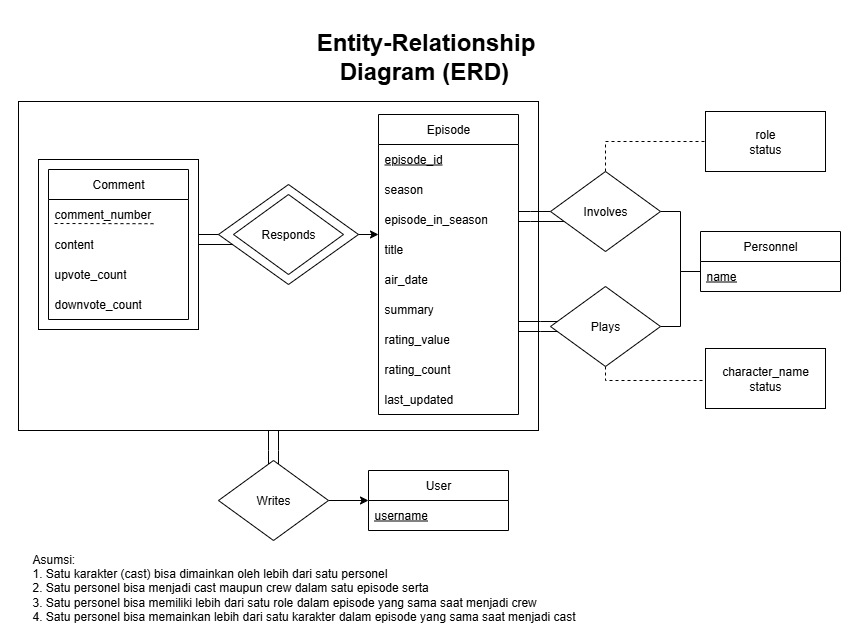

The diagram above was exported from draw.io. Its source (the exported page's mxGraphModel, read from the mxfile embedded in the PNG):
<mxGraphModel dx="3153" dy="1875" grid="1" gridSize="10" guides="1" tooltips="1" connect="1" arrows="1" fold="1" page="1" pageScale="1" pageWidth="850" pageHeight="1100" math="0" shadow="0">
  <root>
    <mxCell id="0" />
    <mxCell id="1" parent="0" />
    <mxCell id="2" value="" style="rounded=0;whiteSpace=wrap;html=1;strokeColor=none;" vertex="1" parent="1">
      <mxGeometry x="-1700" y="-1100" width="860" height="640" as="geometry" />
    </mxCell>
    <mxCell id="3" value="" style="edgeStyle=orthogonalEdgeStyle;rounded=0;orthogonalLoop=1;jettySize=auto;html=1;endArrow=none;endFill=0;" edge="1" target="37" parent="1">
      <mxGeometry relative="1" as="geometry">
        <Array as="points">
          <mxPoint x="-1422" y="-650" />
          <mxPoint x="-1422" y="-650" />
        </Array>
        <mxPoint x="-1422" y="-670" as="sourcePoint" />
      </mxGeometry>
    </mxCell>
    <mxCell id="4" value="" style="rounded=0;whiteSpace=wrap;html=1;" vertex="1" parent="1">
      <mxGeometry x="-1682" y="-999" width="520" height="329" as="geometry" />
    </mxCell>
    <mxCell id="5" value="Episode" style="swimlane;fontStyle=0;childLayout=stackLayout;horizontal=1;startSize=30;horizontalStack=0;resizeParent=1;resizeParentMax=0;resizeLast=0;collapsible=1;marginBottom=0;whiteSpace=wrap;html=1;" vertex="1" parent="1">
      <mxGeometry x="-1322" y="-986" width="140" height="300" as="geometry" />
    </mxCell>
    <mxCell id="6" value="episode_id" style="text;strokeColor=none;fillColor=none;align=left;verticalAlign=middle;spacingLeft=4;spacingRight=4;overflow=hidden;points=[[0,0.5],[1,0.5]];portConstraint=eastwest;rotatable=0;whiteSpace=wrap;html=1;fontStyle=4" vertex="1" parent="5">
      <mxGeometry y="30" width="140" height="30" as="geometry" />
    </mxCell>
    <mxCell id="7" value="season" style="text;strokeColor=none;fillColor=none;align=left;verticalAlign=middle;spacingLeft=4;spacingRight=4;overflow=hidden;points=[[0,0.5],[1,0.5]];portConstraint=eastwest;rotatable=0;whiteSpace=wrap;html=1;" vertex="1" parent="5">
      <mxGeometry y="60" width="140" height="30" as="geometry" />
    </mxCell>
    <mxCell id="8" value="episode_in_season" style="text;strokeColor=none;fillColor=none;align=left;verticalAlign=middle;spacingLeft=4;spacingRight=4;overflow=hidden;points=[[0,0.5],[1,0.5]];portConstraint=eastwest;rotatable=0;whiteSpace=wrap;html=1;" vertex="1" parent="5">
      <mxGeometry y="90" width="140" height="30" as="geometry" />
    </mxCell>
    <mxCell id="9" value="title" style="text;strokeColor=none;fillColor=none;align=left;verticalAlign=middle;spacingLeft=4;spacingRight=4;overflow=hidden;points=[[0,0.5],[1,0.5]];portConstraint=eastwest;rotatable=0;whiteSpace=wrap;html=1;" vertex="1" parent="5">
      <mxGeometry y="120" width="140" height="30" as="geometry" />
    </mxCell>
    <mxCell id="10" value="air_date" style="text;strokeColor=none;fillColor=none;align=left;verticalAlign=middle;spacingLeft=4;spacingRight=4;overflow=hidden;points=[[0,0.5],[1,0.5]];portConstraint=eastwest;rotatable=0;whiteSpace=wrap;html=1;" vertex="1" parent="5">
      <mxGeometry y="150" width="140" height="30" as="geometry" />
    </mxCell>
    <mxCell id="11" value="summary" style="text;strokeColor=none;fillColor=none;align=left;verticalAlign=middle;spacingLeft=4;spacingRight=4;overflow=hidden;points=[[0,0.5],[1,0.5]];portConstraint=eastwest;rotatable=0;whiteSpace=wrap;html=1;" vertex="1" parent="5">
      <mxGeometry y="180" width="140" height="30" as="geometry" />
    </mxCell>
    <mxCell id="12" value="rating_value" style="text;strokeColor=none;fillColor=none;align=left;verticalAlign=middle;spacingLeft=4;spacingRight=4;overflow=hidden;points=[[0,0.5],[1,0.5]];portConstraint=eastwest;rotatable=0;whiteSpace=wrap;html=1;" vertex="1" parent="5">
      <mxGeometry y="210" width="140" height="30" as="geometry" />
    </mxCell>
    <mxCell id="13" value="rating_count" style="text;strokeColor=none;fillColor=none;align=left;verticalAlign=middle;spacingLeft=4;spacingRight=4;overflow=hidden;points=[[0,0.5],[1,0.5]];portConstraint=eastwest;rotatable=0;whiteSpace=wrap;html=1;" vertex="1" parent="5">
      <mxGeometry y="240" width="140" height="30" as="geometry" />
    </mxCell>
    <mxCell id="14" value="last_updated" style="text;strokeColor=none;fillColor=none;align=left;verticalAlign=middle;spacingLeft=4;spacingRight=4;overflow=hidden;points=[[0,0.5],[1,0.5]];portConstraint=eastwest;rotatable=0;whiteSpace=wrap;html=1;" vertex="1" parent="5">
      <mxGeometry y="270" width="140" height="30" as="geometry" />
    </mxCell>
    <mxCell id="15" value="Personnel" style="swimlane;fontStyle=0;childLayout=stackLayout;horizontal=1;startSize=30;horizontalStack=0;resizeParent=1;resizeParentMax=0;resizeLast=0;collapsible=1;marginBottom=0;whiteSpace=wrap;html=1;" vertex="1" parent="1">
      <mxGeometry x="-1000" y="-869" width="140" height="60" as="geometry" />
    </mxCell>
    <mxCell id="16" value="name" style="text;strokeColor=none;fillColor=none;align=left;verticalAlign=middle;spacingLeft=4;spacingRight=4;overflow=hidden;points=[[0,0.5],[1,0.5]];portConstraint=eastwest;rotatable=0;whiteSpace=wrap;html=1;fontStyle=4" vertex="1" parent="15">
      <mxGeometry y="30" width="140" height="30" as="geometry" />
    </mxCell>
    <mxCell id="17" style="edgeStyle=orthogonalEdgeStyle;rounded=0;orthogonalLoop=1;jettySize=auto;html=1;endArrow=none;endFill=0;" edge="1" source="21" target="5" parent="1">
      <mxGeometry relative="1" as="geometry">
        <Array as="points">
          <mxPoint x="-1170" y="-889" />
          <mxPoint x="-1170" y="-889" />
        </Array>
      </mxGeometry>
    </mxCell>
    <mxCell id="18" style="edgeStyle=orthogonalEdgeStyle;rounded=0;orthogonalLoop=1;jettySize=auto;html=1;endArrow=none;endFill=0;" edge="1" source="21" target="5" parent="1">
      <mxGeometry relative="1" as="geometry">
        <Array as="points">
          <mxPoint x="-1170" y="-879" />
          <mxPoint x="-1170" y="-879" />
        </Array>
      </mxGeometry>
    </mxCell>
    <mxCell id="19" style="edgeStyle=orthogonalEdgeStyle;rounded=0;orthogonalLoop=1;jettySize=auto;html=1;endArrow=none;endFill=0;" edge="1" source="21" target="15" parent="1">
      <mxGeometry relative="1" as="geometry">
        <Array as="points">
          <mxPoint x="-1020" y="-889" />
          <mxPoint x="-1020" y="-829" />
        </Array>
      </mxGeometry>
    </mxCell>
    <mxCell id="20" style="edgeStyle=orthogonalEdgeStyle;rounded=0;orthogonalLoop=1;jettySize=auto;html=1;dashed=1;endArrow=none;endFill=0;" edge="1" source="21" target="31" parent="1">
      <mxGeometry relative="1" as="geometry">
        <Array as="points">
          <mxPoint x="-1095" y="-959" />
        </Array>
      </mxGeometry>
    </mxCell>
    <mxCell id="21" value="Involves" style="rhombus;whiteSpace=wrap;html=1;" vertex="1" parent="1">
      <mxGeometry x="-1150" y="-929" width="110" height="80" as="geometry" />
    </mxCell>
    <mxCell id="22" value="" style="group" connectable="0" vertex="1" parent="1">
      <mxGeometry x="-1482" y="-916" width="140" height="150" as="geometry" />
    </mxCell>
    <mxCell id="23" value="" style="rhombus;whiteSpace=wrap;html=1;" vertex="1" parent="22">
      <mxGeometry width="140" height="100" as="geometry" />
    </mxCell>
    <mxCell id="24" value="Responds" style="rhombus;whiteSpace=wrap;html=1;" vertex="1" parent="22">
      <mxGeometry x="15" y="10" width="110" height="80" as="geometry" />
    </mxCell>
    <mxCell id="25" style="edgeStyle=orthogonalEdgeStyle;rounded=0;orthogonalLoop=1;jettySize=auto;html=1;endArrow=none;endFill=0;" edge="1" source="29" target="5" parent="1">
      <mxGeometry relative="1" as="geometry">
        <mxPoint x="-1149.9845505617977" y="-774.1087640449438" as="sourcePoint" />
        <mxPoint x="-1182" y="-774.1087640449438" as="targetPoint" />
        <Array as="points">
          <mxPoint x="-1160" y="-779" />
          <mxPoint x="-1160" y="-779" />
        </Array>
      </mxGeometry>
    </mxCell>
    <mxCell id="26" style="edgeStyle=orthogonalEdgeStyle;rounded=0;orthogonalLoop=1;jettySize=auto;html=1;endArrow=none;endFill=0;" edge="1" source="29" target="5" parent="1">
      <mxGeometry relative="1" as="geometry">
        <Array as="points">
          <mxPoint x="-1160" y="-769" />
          <mxPoint x="-1160" y="-769" />
        </Array>
      </mxGeometry>
    </mxCell>
    <mxCell id="27" style="edgeStyle=orthogonalEdgeStyle;rounded=0;orthogonalLoop=1;jettySize=auto;html=1;endArrow=none;endFill=0;" edge="1" source="29" target="15" parent="1">
      <mxGeometry relative="1" as="geometry">
        <Array as="points">
          <mxPoint x="-1020" y="-774" />
          <mxPoint x="-1020" y="-829" />
        </Array>
      </mxGeometry>
    </mxCell>
    <mxCell id="28" style="edgeStyle=orthogonalEdgeStyle;rounded=0;orthogonalLoop=1;jettySize=auto;html=1;endArrow=none;endFill=0;dashed=1;" edge="1" source="29" target="30" parent="1">
      <mxGeometry relative="1" as="geometry">
        <Array as="points">
          <mxPoint x="-1095" y="-720" />
        </Array>
      </mxGeometry>
    </mxCell>
    <mxCell id="29" value="Plays" style="rhombus;whiteSpace=wrap;html=1;" vertex="1" parent="1">
      <mxGeometry x="-1150" y="-814" width="110" height="80" as="geometry" />
    </mxCell>
    <mxCell id="30" value="character_name&lt;br&gt;&lt;div&gt;status&lt;/div&gt;" style="rounded=0;whiteSpace=wrap;html=1;" vertex="1" parent="1">
      <mxGeometry x="-995" y="-752" width="120" height="60" as="geometry" />
    </mxCell>
    <mxCell id="31" value="role&lt;br&gt;&lt;div&gt;status&lt;/div&gt;" style="rounded=0;whiteSpace=wrap;html=1;" vertex="1" parent="1">
      <mxGeometry x="-995" y="-989" width="120" height="60" as="geometry" />
    </mxCell>
    <mxCell id="32" value="&lt;div style=&quot;text-align: justify;&quot;&gt;&lt;div&gt;&lt;span style=&quot;background-color: transparent; color: light-dark(rgb(0, 0, 0), rgb(255, 255, 255));&quot;&gt;Asumsi:&amp;nbsp;&lt;/span&gt;&lt;/div&gt;&lt;div&gt;1. Satu karakter (cast) bisa dimainkan oleh lebih dari satu personel&lt;/div&gt;&lt;div&gt;&lt;span style=&quot;background-color: transparent; color: light-dark(rgb(0, 0, 0), rgb(255, 255, 255));&quot;&gt;2. Satu personel bisa menjadi cast maupun crew dalam satu episode serta&lt;/span&gt;&lt;/div&gt;&lt;div&gt;&lt;span style=&quot;background-color: transparent; color: light-dark(rgb(0, 0, 0), rgb(255, 255, 255));&quot;&gt;3. Satu personel bisa memiliki lebih dari satu role dalam episode yang sama saat menjadi crew&lt;/span&gt;&lt;/div&gt;&lt;div&gt;&lt;span style=&quot;background-color: transparent; color: light-dark(rgb(0, 0, 0), rgb(255, 255, 255));&quot;&gt;4. Satu personel bisa memainkan lebih dari satu karakter dalam episode yang sama saat menjadi cast&lt;/span&gt;&lt;/div&gt;&lt;/div&gt;" style="text;html=1;align=left;verticalAlign=middle;whiteSpace=wrap;rounded=0;" vertex="1" parent="1">
      <mxGeometry x="-1670" y="-545" width="750" height="64" as="geometry" />
    </mxCell>
    <mxCell id="33" value="User" style="swimlane;fontStyle=0;childLayout=stackLayout;horizontal=1;startSize=30;horizontalStack=0;resizeParent=1;resizeParentMax=0;resizeLast=0;collapsible=1;marginBottom=0;whiteSpace=wrap;html=1;" vertex="1" parent="1">
      <mxGeometry x="-1332" y="-630" width="140" height="60" as="geometry" />
    </mxCell>
    <mxCell id="34" value="username" style="text;strokeColor=none;fillColor=none;align=left;verticalAlign=middle;spacingLeft=4;spacingRight=4;overflow=hidden;points=[[0,0.5],[1,0.5]];portConstraint=eastwest;rotatable=0;whiteSpace=wrap;html=1;fontStyle=4" vertex="1" parent="33">
      <mxGeometry y="30" width="140" height="30" as="geometry" />
    </mxCell>
    <mxCell id="35" style="edgeStyle=orthogonalEdgeStyle;rounded=0;orthogonalLoop=1;jettySize=auto;html=1;" edge="1" source="37" target="33" parent="1">
      <mxGeometry relative="1" as="geometry" />
    </mxCell>
    <mxCell id="36" style="edgeStyle=orthogonalEdgeStyle;rounded=0;orthogonalLoop=1;jettySize=auto;html=1;endArrow=none;endFill=0;" edge="1" source="37" parent="1">
      <mxGeometry relative="1" as="geometry">
        <Array as="points">
          <mxPoint x="-1432" y="-650" />
          <mxPoint x="-1432" y="-650" />
        </Array>
        <mxPoint x="-1432" y="-670" as="targetPoint" />
      </mxGeometry>
    </mxCell>
    <mxCell id="37" value="Writes" style="rhombus;whiteSpace=wrap;html=1;" vertex="1" parent="1">
      <mxGeometry x="-1482" y="-640" width="110" height="80" as="geometry" />
    </mxCell>
    <mxCell id="38" style="edgeStyle=orthogonalEdgeStyle;rounded=0;orthogonalLoop=1;jettySize=auto;html=1;" edge="1" source="23" target="5" parent="1">
      <mxGeometry relative="1" as="geometry">
        <Array as="points">
          <mxPoint x="-1322" y="-859" />
          <mxPoint x="-1322" y="-859" />
        </Array>
      </mxGeometry>
    </mxCell>
    <mxCell id="39" value="" style="group" connectable="0" vertex="1" parent="1">
      <mxGeometry x="-1662" y="-941" width="160" height="170" as="geometry" />
    </mxCell>
    <mxCell id="40" value="" style="rounded=0;whiteSpace=wrap;html=1;container=0;" vertex="1" parent="39">
      <mxGeometry width="160" height="170" as="geometry" />
    </mxCell>
    <mxCell id="41" value="Comment" style="swimlane;fontStyle=0;childLayout=stackLayout;horizontal=1;startSize=30;horizontalStack=0;resizeParent=1;resizeParentMax=0;resizeLast=0;collapsible=1;marginBottom=0;whiteSpace=wrap;html=1;container=0;" vertex="1" parent="39">
      <mxGeometry x="10" y="10" width="140" height="150" as="geometry" />
    </mxCell>
    <mxCell id="42" value="comment_number" style="text;strokeColor=none;fillColor=none;align=left;verticalAlign=middle;spacingLeft=4;spacingRight=4;overflow=hidden;points=[[0,0.5],[1,0.5]];portConstraint=eastwest;rotatable=0;whiteSpace=wrap;html=1;container=0;" vertex="1" parent="39">
      <mxGeometry x="10" y="40" width="140" height="30" as="geometry" />
    </mxCell>
    <mxCell id="43" value="" style="endArrow=none;dashed=1;html=1;rounded=0;" edge="1" parent="39">
      <mxGeometry width="50" height="50" relative="1" as="geometry">
        <mxPoint x="16" y="64" as="sourcePoint" />
        <mxPoint x="116" y="64.22000000000003" as="targetPoint" />
      </mxGeometry>
    </mxCell>
    <mxCell id="44" value="content" style="text;strokeColor=none;fillColor=none;align=left;verticalAlign=middle;spacingLeft=4;spacingRight=4;overflow=hidden;points=[[0,0.5],[1,0.5]];portConstraint=eastwest;rotatable=0;whiteSpace=wrap;html=1;container=0;" vertex="1" parent="39">
      <mxGeometry x="10" y="70" width="140" height="30" as="geometry" />
    </mxCell>
    <mxCell id="45" value="upvote_count" style="text;strokeColor=none;fillColor=none;align=left;verticalAlign=middle;spacingLeft=4;spacingRight=4;overflow=hidden;points=[[0,0.5],[1,0.5]];portConstraint=eastwest;rotatable=0;whiteSpace=wrap;html=1;container=0;" vertex="1" parent="39">
      <mxGeometry x="10" y="100" width="140" height="30" as="geometry" />
    </mxCell>
    <mxCell id="46" value="downvote_count" style="text;strokeColor=none;fillColor=none;align=left;verticalAlign=middle;spacingLeft=4;spacingRight=4;overflow=hidden;points=[[0,0.5],[1,0.5]];portConstraint=eastwest;rotatable=0;whiteSpace=wrap;html=1;container=0;" vertex="1" parent="39">
      <mxGeometry x="10" y="130" width="140" height="30" as="geometry" />
    </mxCell>
    <mxCell id="47" style="edgeStyle=orthogonalEdgeStyle;rounded=0;orthogonalLoop=1;jettySize=auto;html=1;endArrow=none;endFill=0;" edge="1" source="23" target="40" parent="1">
      <mxGeometry relative="1" as="geometry">
        <Array as="points">
          <mxPoint x="-1522" y="-859" />
          <mxPoint x="-1522" y="-859" />
        </Array>
      </mxGeometry>
    </mxCell>
    <mxCell id="48" style="edgeStyle=orthogonalEdgeStyle;rounded=0;orthogonalLoop=1;jettySize=auto;html=1;endArrow=none;endFill=0;" edge="1" source="40" target="23" parent="1">
      <mxGeometry relative="1" as="geometry">
        <Array as="points">
          <mxPoint x="-1482" y="-849" />
          <mxPoint x="-1482" y="-849" />
        </Array>
      </mxGeometry>
    </mxCell>
    <mxCell id="49" value="&lt;h1 style=&quot;margin-top: 0px;&quot;&gt;&lt;span style=&quot;background-color: transparent; color: light-dark(rgb(0, 0, 0), rgb(255, 255, 255));&quot;&gt;Entity-Relationship Diagram (ERD)&lt;span style=&quot;font-size: 12px; font-weight: 400;&quot;&gt;&amp;nbsp;&lt;/span&gt;&lt;/span&gt;&lt;/h1&gt;" style="text;html=1;whiteSpace=wrap;overflow=hidden;rounded=0;align=center;" vertex="1" parent="1">
      <mxGeometry x="-1420" y="-1079" width="291" height="70" as="geometry" />
    </mxCell>
  </root>
</mxGraphModel>